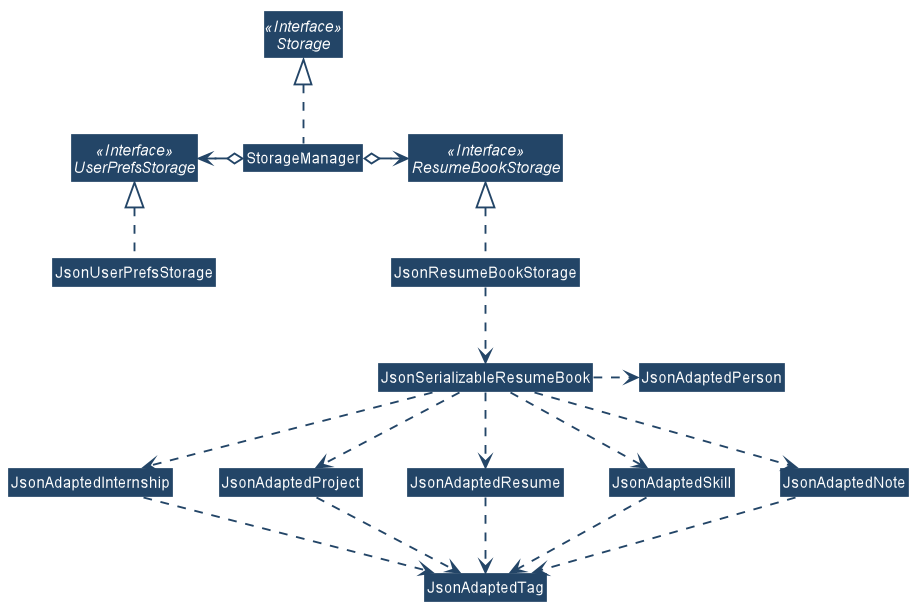

The diagram above was rendered by PlantUML. Its source (embedded in the PNG):
@startuml









skinparam BackgroundColor #DDDDDDD

skinparam Shadowing false

skinparam Class {
    FontColor #FFFFFF
    BorderThickness 1
    BorderColor #FFFFFF
    StereotypeFontColor #FFFFFF
    FontName Arial
}

skinparam Actor {
    BorderColor #000000
    Color #000000
    FontName Arial
}

skinparam Sequence {
    MessageAlign center
    BoxFontSize 15
    BoxPadding 0
    BoxFontColor #FFFFFF
    FontName Arial
}

skinparam Participant {
    FontColor #FFFFFFF
    Padding 20
}

skinparam MinClassWidth 50
skinparam ParticipantPadding 10
skinparam Shadowing false
skinparam DefaultTextAlignment center
skinparam packageStyle Rectangle

hide footbox
hide members
hide circle
skinparam arrowThickness 1.5
skinparam arrowColor #234567
skinparam classBackgroundColor #234567

Interface Storage <<Interface>>
Interface UserPrefsStorage <<Interface>>
Interface ResumeBookStorage <<Interface>>

Class StorageManager
Class JsonUserPrefsStorage
Class JsonResumeBookStorage

StorageManager .up.|> Storage
StorageManager o-left-> UserPrefsStorage
StorageManager o-> ResumeBookStorage

JsonUserPrefsStorage .up.|> UserPrefsStorage
JsonResumeBookStorage .up.|> ResumeBookStorage
JsonResumeBookStorage .down.> JsonSerializableResumeBook

JsonSerializableResumeBook .right.> JsonAdaptedPerson
JsonSerializableResumeBook .down.> JsonAdaptedInternship
JsonSerializableResumeBook .down.> JsonAdaptedProject
JsonSerializableResumeBook .down.> JsonAdaptedResume
JsonSerializableResumeBook .down.> JsonAdaptedSkill
JsonSerializableResumeBook .down.> JsonAdaptedNote

JsonAdaptedInternship .down.> JsonAdaptedTag
JsonAdaptedProject .down.> JsonAdaptedTag
JsonAdaptedResume .down.> JsonAdaptedTag
JsonAdaptedSkill .down.> JsonAdaptedTag
JsonAdaptedNote .down.> JsonAdaptedTag

@enduml